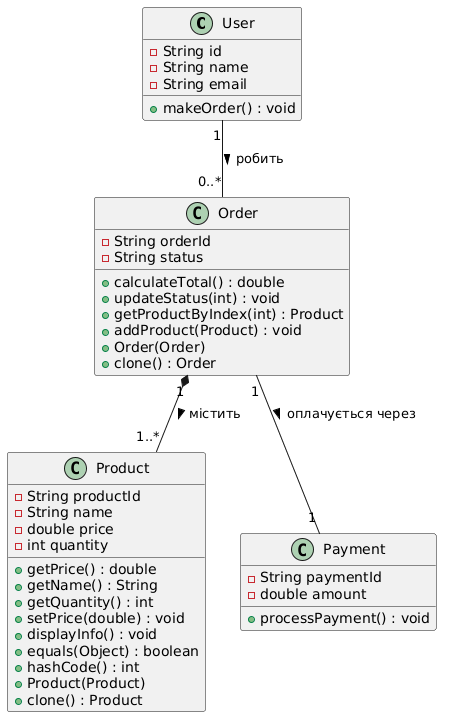

The diagram above was rendered by PlantUML. Its source (embedded in the PNG):
@startuml
class User {
  - String id
  - String name
  - String email
  + makeOrder() : void
}

class Order {
  - String orderId
  - String status
  + calculateTotal() : double
  + updateStatus(int) : void
  + getProductByIndex(int) : Product
  + addProduct(Product) : void
  + Order(Order)
  + clone() : Order
}

class Product {
  - String productId
  - String name
  - double price
  - int quantity
  + getPrice() : double
  + getName() : String
  + getQuantity() : int
  + setPrice(double) : void
  + displayInfo() : void
  + equals(Object) : boolean
  + hashCode() : int
  + Product(Product)
  + clone() : Product
}

class Payment {
  - String paymentId
  - double amount
  + processPayment() : void
}

User "1" -- "0..*" Order : робить >
Order "1" *-- "1..*" Product : містить >
Order "1" -- "1" Payment : оплачується через >
@enduml